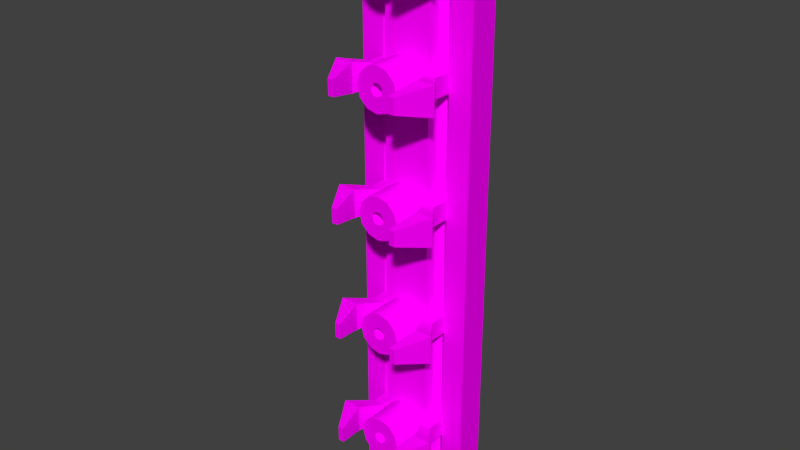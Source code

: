 # Source: EmitterBar.blend  (saved by Blender 2.74.0; exported with 4.5.12 LTS)
import bpy
from mathutils import Matrix  # noqa: F401  (used for matrix-valued properties, if any)

bpy.ops.wm.read_factory_settings(use_empty=True)
scene = bpy.context.scene
scene.name = 'Main'

# ---- collections
col_collection_1 = bpy.data.collections.new('Collection 1'); scene.collection.children.link(col_collection_1)

# ---- images (referenced by path relative to the original .blend; pixels are not part of the script)
import os
ASSET_DIR = os.environ.get("B2B_ASSET_DIR", "")  # directory of the original .blend (textures are referenced by path, not embedded)
HERE = os.path.dirname(os.path.abspath(__file__))  # packed textures are extracted next to this script under _unpacked/

def load_image(name, relpath, width, height, colorspace="sRGB"):
    """Load a texture the original file referenced (path relative to the .blend, or extracted next to this script)."""
    p = next((c for c in (os.path.join(HERE, relpath), os.path.join(ASSET_DIR, relpath)) if relpath and os.path.exists(c)), "")
    if p:
        img = bpy.data.images.load(p, check_existing=True)
        img.name = name
    else:  # same state as the original file: an image datablock whose file is absent (Cycles renders it pink)
        img = bpy.data.images.new(name, width, height)
        img.source = "FILE"
        img.filepath = "//" + (relpath or name)
    img.colorspace_settings.name = colorspace
    return img
img_emitterbar = load_image('EmitterBar', 'EmitterBarIllumination-TransparentMap.png', 1024, 1024, 'sRGB')

# ---- materials (node trees are filled in below, after node groups)
mat_emitterbarmaterial = bpy.data.materials.new('EmitterBarMaterial')
mat_emitterbarmaterial.alpha_threshold = 0.0
mat_emitterbarmaterial.roughness = 0.5

# ---- material node trees
mat_emitterbarmaterial.use_nodes = True; mat_emitterbarmaterial.node_tree.nodes.clear()
_N = mat_emitterbarmaterial.node_tree.nodes; _L = mat_emitterbarmaterial.node_tree.links
n0 = _N.new('ShaderNodeOutputMaterial'); n0.name = 'Material Output'; n0.location = (300, 300)
n1 = _N.new('ShaderNodeBsdfDiffuse'); n1.name = 'Diffuse BSDF'; n1.location = (10, 300)
n2 = _N.new('ShaderNodeTexImage'); n2.name = 'Image Texture'; n2.location = (-172, 341)
n2.width = 140
n2.image = img_emitterbar
_L.new(n1.outputs[0], n0.inputs[0])
_L.new(n2.outputs[0], n1.inputs[0])
n0.is_active_output = True

# ---- world
world_world = bpy.data.worlds.new('World'); scene.world = world_world
world_world.color = (0.05088, 0.05088, 0.05088)
world_world.use_sun_shadow = False
world_world.sun_shadow_jitter_overblur = 0.0
world_world.cycles.sampling_method = 'MANUAL'
world_world.cycles.sample_map_resolution = 256

# ---- meshes
me_emitterbarmesh = bpy.data.meshes.new('EmitterBarMesh')
me_emitterbarmesh.from_pydata([(-1.0, -0.5, 0.0), (-1.0, -0.5, 10.0), (-1.0, 0.0, 0.0), (-1.0, 0.0, 10.0), (1.0, -0.5, 0.0), (1.0, -0.5, 10.0), (1.0, 0.0, 0.0), (1.0, 0.0, 10.0), (-0.4, 0.0, 10.0), (0.4, 0.0, 10.0), (0.4, 0.0, 0.0), (-0.4, 0.0, 0.0), (0.4, -0.5, 10.0), (-0.4, -0.5, 10.0), (-0.4, -0.5, 0.0), (0.4, -0.5, 0.0), (0.4, -0.7, 10.0), (-0.4, -0.7, 10.0), (-0.4, -0.7, 0.0), (0.4, -0.7, 0.0), (0.6, -1.2, 9.06), (0.6, -1.2, 9.54), (0.4, -0.8, 9.14), (0.4, -0.8, 9.46), (0.9, -1.2, 9.06), (0.9, -1.2, 9.54), (0.6, -0.8, 9.14), (0.6, -0.8, 9.46), (0.5, -1.7, 9.172), (0.5, -1.7, 9.428), (0.6, -1.7, 9.172), (0.6, -1.7, 9.428), (0.4, -0.4, 9.14), (0.4, -0.4, 9.46), (0.6, -0.4, 9.14), (0.6, -0.4, 9.46), (0.6, -1.2, 3.06), (0.6, -1.2, 3.54), (0.4, -0.8, 3.14), (0.4, -0.8, 3.46), (0.9, -1.2, 3.06), (0.9, -1.2, 3.54), (0.6, -0.8, 3.14), (0.6, -0.8, 3.46), (0.5, -1.7, 3.172), (0.5, -1.7, 3.428), (0.6, -1.7, 3.172), (0.6, -1.7, 3.428), (0.4, -0.4, 3.14), (0.4, -0.4, 3.46), (0.6, -0.4, 3.14), (0.6, -0.4, 3.46), (0.6, -1.2, 7.06), (0.6, -1.2, 7.54), (0.4, -0.8, 7.14), (0.4, -0.8, 7.46), (0.9, -1.2, 7.06), (0.9, -1.2, 7.54), (0.6, -0.8, 7.14), (0.6, -0.8, 7.46), (0.5, -1.7, 7.172), (0.5, -1.7, 7.428), (0.6, -1.7, 7.172), (0.6, -1.7, 7.428), (0.4, -0.4, 7.14), (0.4, -0.4, 7.46), (0.6, -0.4, 7.14), (0.6, -0.4, 7.46), (0.6, -1.2, 5.06), (0.6, -1.2, 5.54), (0.4, -0.8, 5.14), (0.4, -0.8, 5.46), (0.9, -1.2, 5.06), (0.9, -1.2, 5.54), (0.6, -0.8, 5.14), (0.6, -0.8, 5.46), (0.5, -1.7, 5.172), (0.5, -1.7, 5.428), (0.6, -1.7, 5.172), (0.6, -1.7, 5.428), (0.4, -0.4, 5.14), (0.4, -0.4, 5.46), (0.6, -0.4, 5.14), (0.6, -0.4, 5.46), (0.6, -1.2, 1.06), (0.6, -1.2, 1.54), (0.4, -0.8, 1.14), (0.4, -0.8, 1.46), (0.9, -1.2, 1.06), (0.9, -1.2, 1.54), (0.6, -0.8, 1.14), (0.6, -0.8, 1.46), (0.5, -1.7, 1.172), (0.5, -1.7, 1.428), (0.6, -1.7, 1.172), (0.6, -1.7, 1.428), (0.4, -0.4, 1.14), (0.4, -0.4, 1.46), (0.6, -0.4, 1.14), (0.6, -0.4, 1.46), (-0.6, -1.2, 9.06), (-0.6, -1.2, 9.54), (-0.4, -0.8, 9.14), (-0.4, -0.8, 9.46), (-0.9, -1.2, 9.06), (-0.9, -1.2, 9.54), (-0.6, -0.8, 9.14), (-0.6, -0.8, 9.46), (-0.5, -1.7, 9.172), (-0.5, -1.7, 9.428), (-0.6, -1.7, 9.172), (-0.6, -1.7, 9.428), (-0.4, -0.4, 9.14), (-0.4, -0.4, 9.46), (-0.6, -0.4, 9.14), (-0.6, -0.4, 9.46), (-0.6, -1.2, 3.06), (-0.6, -1.2, 3.54), (-0.4, -0.8, 3.14), (-0.4, -0.8, 3.46), (-0.9, -1.2, 3.06), (-0.9, -1.2, 3.54), (-0.6, -0.8, 3.14), (-0.6, -0.8, 3.46), (-0.5, -1.7, 3.172), (-0.5, -1.7, 3.428), (-0.6, -1.7, 3.172), (-0.6, -1.7, 3.428), (-0.4, -0.4, 3.14), (-0.4, -0.4, 3.46), (-0.6, -0.4, 3.14), (-0.6, -0.4, 3.46), (-0.6, -1.2, 7.06), (-0.6, -1.2, 7.54), (-0.4, -0.8, 7.14), (-0.4, -0.8, 7.46), (-0.9, -1.2, 7.06), (-0.9, -1.2, 7.54), (-0.6, -0.8, 7.14), (-0.6, -0.8, 7.46), (-0.5, -1.7, 7.172), (-0.5, -1.7, 7.428), (-0.6, -1.7, 7.172), (-0.6, -1.7, 7.428), (-0.4, -0.4, 7.14), (-0.4, -0.4, 7.46), (-0.6, -0.4, 7.14), (-0.6, -0.4, 7.46), (-0.6, -1.2, 5.06), (-0.6, -1.2, 5.54), (-0.4, -0.8, 5.14), (-0.4, -0.8, 5.46), (-0.9, -1.2, 5.06), (-0.9, -1.2, 5.54), (-0.6, -0.8, 5.14), (-0.6, -0.8, 5.46), (-0.5, -1.7, 5.172), (-0.5, -1.7, 5.428), (-0.6, -1.7, 5.172), (-0.6, -1.7, 5.428), (-0.4, -0.4, 5.14), (-0.4, -0.4, 5.46), (-0.6, -0.4, 5.14), (-0.6, -0.4, 5.46), (-0.6, -1.2, 1.06), (-0.6, -1.2, 1.54), (-0.4, -0.8, 1.14), (-0.4, -0.8, 1.46), (-0.9, -1.2, 1.06), (-0.9, -1.2, 1.54), (-0.6, -0.8, 1.14), (-0.6, -0.8, 1.46), (-0.5, -1.7, 1.172), (-0.5, -1.7, 1.428), (-0.6, -1.7, 1.172), (-0.6, -1.7, 1.428), (-0.4, -0.4, 1.14), (-0.4, -0.4, 1.46), (-0.6, -0.4, 1.14), (-0.6, -0.4, 1.46), (0.0, -0.7, 4.94), (0.0, -1.36, 4.94), (-0.18, -0.7, 4.988), (-0.18, -1.36, 4.988), (-0.3118, -0.7, 5.12), (-0.3118, -1.36, 5.12), (-0.36, -0.7, 5.3), (-0.36, -1.36, 5.3), (-0.3118, -0.7, 5.48), (-0.3118, -1.36, 5.48), (-0.18, -0.7, 5.612), (-0.18, -1.36, 5.612), (0.0, -0.7, 5.66), (0.0, -1.36, 5.66), (0.18, -0.7, 5.612), (0.18, -1.36, 5.612), (0.3118, -0.7, 5.48), (0.3118, -1.36, 5.48), (0.054, -1.36, 5.206), (0.0, -1.36, 5.192), (-0.054, -1.36, 5.206), (-0.09353, -1.36, 5.246), (-0.108, -1.36, 5.3), (-0.09353, -1.36, 5.354), (-0.054, -1.36, 5.394), (0.0, -1.36, 5.408), (0.054, -1.36, 5.394), (0.09353, -1.36, 5.354), (0.09353, -0.7, 5.246), (0.108, -0.7, 5.3), (0.054, -0.7, 5.206), (0.0, -0.7, 5.192), (-0.054, -0.7, 5.206), (-0.09353, -0.7, 5.246), (-0.108, -0.7, 5.3), (-0.09353, -0.7, 5.354), (-0.054, -0.7, 5.394), (0.0, -0.7, 5.408), (0.054, -0.7, 5.394), (0.09353, -0.7, 5.354), (0.09353, -0.7, 7.354), (0.054, -0.7, 7.394), (0.0, -0.7, 7.408), (-0.054, -0.7, 7.394), (-0.09353, -0.7, 7.354), (-0.108, -0.7, 7.3), (-0.09353, -0.7, 7.246), (-0.054, -0.7, 7.206), (0.0, -0.7, 7.192), (0.054, -0.7, 7.206), (0.108, -0.7, 7.3), (0.09353, -0.7, 7.246), (0.09353, -1.36, 7.354), (0.054, -1.36, 7.394), (0.0, -1.36, 7.408), (-0.054, -1.36, 7.394), (-0.09353, -1.36, 7.354), (-0.108, -1.36, 7.3), (-0.09353, -1.36, 7.246), (-0.054, -1.36, 7.206), (0.0, -1.36, 7.192), (0.054, -1.36, 7.206), (0.3118, -1.36, 7.48), (0.3118, -0.7, 7.48), (0.18, -1.36, 7.612), (0.18, -0.7, 7.612), (0.0, -1.36, 7.66), (0.0, -0.7, 7.66), (-0.18, -1.36, 7.612), (-0.18, -0.7, 7.612), (-0.3118, -1.36, 7.48), (-0.3118, -0.7, 7.48), (-0.36, -1.36, 7.3), (-0.36, -0.7, 7.3), (-0.3118, -1.36, 7.12), (-0.3118, -0.7, 7.12), (-0.18, -1.36, 6.988), (-0.18, -0.7, 6.988), (0.0, -1.36, 6.94), (0.0, -0.7, 6.94), (0.18, -1.36, 6.988), (0.18, -0.7, 6.988), (0.3118, -1.36, 7.12), (0.3118, -0.7, 7.12), (0.36, -1.36, 7.3), (0.36, -0.7, 7.3), (0.108, -1.36, 7.3), (0.09353, -1.36, 7.246), (0.09353, -1.36, 9.246), (0.108, -1.36, 9.3), (0.36, -0.7, 9.3), (0.36, -1.36, 9.3), (0.3118, -0.7, 9.12), (0.3118, -1.36, 9.12), (0.18, -0.7, 8.988), (0.18, -1.36, 8.988), (0.0, -0.7, 8.94), (0.0, -1.36, 8.94), (-0.18, -0.7, 8.988), (-0.18, -1.36, 8.988), (-0.3118, -0.7, 9.12), (-0.3118, -1.36, 9.12), (-0.36, -0.7, 9.3), (-0.36, -1.36, 9.3), (-0.3118, -0.7, 9.48), (-0.3118, -1.36, 9.48), (-0.18, -0.7, 9.612), (-0.18, -1.36, 9.612), (0.0, -0.7, 9.66), (0.0, -1.36, 9.66), (0.18, -0.7, 9.612), (0.18, -1.36, 9.612), (0.3118, -0.7, 9.48), (0.3118, -1.36, 9.48), (0.054, -1.36, 9.206), (0.0, -1.36, 9.192), (-0.054, -1.36, 9.206), (-0.09353, -1.36, 9.246), (-0.108, -1.36, 9.3), (-0.09353, -1.36, 9.354), (-0.054, -1.36, 9.394), (0.0, -1.36, 9.408), (0.054, -1.36, 9.394), (0.09353, -1.36, 9.354), (0.09353, -0.7, 9.246), (0.108, -0.7, 9.3), (0.054, -0.7, 9.206), (0.0, -0.7, 9.192), (-0.054, -0.7, 9.206), (-0.09353, -0.7, 9.246), (-0.108, -0.7, 9.3), (-0.09353, -0.7, 9.354), (-0.054, -0.7, 9.394), (0.0, -0.7, 9.408), (0.054, -0.7, 9.394), (0.09353, -0.7, 9.354), (0.18, -1.36, 4.988), (0.18, -0.7, 4.988), (0.3118, -1.36, 5.12), (0.3118, -0.7, 5.12), (0.36, -1.36, 5.3), (0.36, -0.7, 5.3), (0.108, -1.36, 5.3), (0.09353, -1.36, 5.246), (0.0, -0.7, 2.94), (0.0, -1.36, 2.94), (-0.18, -0.7, 2.988), (-0.18, -1.36, 2.988), (-0.3118, -0.7, 3.12), (-0.3118, -1.36, 3.12), (-0.36, -0.7, 3.3), (-0.36, -1.36, 3.3), (-0.3118, -0.7, 3.48), (-0.3118, -1.36, 3.48), (-0.18, -0.7, 3.612), (-0.18, -1.36, 3.612), (0.0, -0.7, 3.66), (0.0, -1.36, 3.66), (0.18, -0.7, 3.612), (0.18, -1.36, 3.612), (0.3118, -0.7, 3.48), (0.3118, -1.36, 3.48), (0.054, -1.36, 3.206), (0.0, -1.36, 3.192), (-0.054, -1.36, 3.206), (-0.09353, -1.36, 3.246), (-0.108, -1.36, 3.3), (-0.09353, -1.36, 3.354), (-0.054, -1.36, 3.394), (0.0, -1.36, 3.408), (0.054, -1.36, 3.394), (0.09353, -1.36, 3.354), (0.09353, -0.7, 3.246), (0.108, -0.7, 3.3), (0.054, -0.7, 3.206), (0.0, -0.7, 3.192), (-0.054, -0.7, 3.206), (-0.09353, -0.7, 3.246), (-0.108, -0.7, 3.3), (-0.09353, -0.7, 3.354), (-0.054, -0.7, 3.394), (0.0, -0.7, 3.408), (0.054, -0.7, 3.394), (0.09353, -0.7, 3.354), (0.18, -1.36, 2.988), (0.18, -0.7, 2.988), (0.3118, -1.36, 3.12), (0.3118, -0.7, 3.12), (0.36, -1.36, 3.3), (0.36, -0.7, 3.3), (0.108, -1.36, 3.3), (0.09353, -1.36, 3.246), (0.0, -0.7, 0.94), (0.0, -1.36, 0.94), (-0.18, -0.7, 0.9882), (-0.18, -1.36, 0.9882), (-0.3118, -0.7, 1.12), (-0.3118, -1.36, 1.12), (-0.36, -0.7, 1.3), (-0.36, -1.36, 1.3), (-0.3118, -0.7, 1.48), (-0.3118, -1.36, 1.48), (-0.18, -0.7, 1.612), (-0.18, -1.36, 1.612), (0.0, -0.7, 1.66), (0.0, -1.36, 1.66), (0.18, -0.7, 1.612), (0.18, -1.36, 1.612), (0.3118, -0.7, 1.48), (0.3118, -1.36, 1.48), (0.054, -1.36, 1.206), (0.0, -1.36, 1.192), (-0.054, -1.36, 1.206), (-0.09353, -1.36, 1.246), (-0.108, -1.36, 1.3), (-0.09353, -1.36, 1.354), (-0.054, -1.36, 1.394), (0.0, -1.36, 1.408), (0.054, -1.36, 1.394), (0.09353, -1.36, 1.354), (0.09353, -0.7, 1.246), (0.108, -0.7, 1.3), (0.054, -0.7, 1.206), (0.0, -0.7, 1.192), (-0.054, -0.7, 1.206), (-0.09353, -0.7, 1.246), (-0.108, -0.7, 1.3), (-0.09353, -0.7, 1.354), (-0.054, -0.7, 1.394), (0.0, -0.7, 1.408), (0.054, -0.7, 1.394), (0.09353, -0.7, 1.354), (0.18, -1.36, 0.9882), (0.18, -0.7, 0.9882), (0.3118, -1.36, 1.12), (0.3118, -0.7, 1.12), (0.36, -1.36, 1.3), (0.36, -0.7, 1.3), (0.108, -1.36, 1.3), (0.09353, -1.36, 1.246), (-0.61, 0.0, 0.0), (-0.61, -0.5, 10.0), (-0.61, 0.0, 10.0), (-0.61, -0.5, 0.0), (0.61, 0.0, 10.0), (0.61, -0.5, 0.0), (0.61, 0.0, 0.0), (0.61, -0.5, 10.0), (0.505, 0.0, 0.0), (0.505, -0.5, 10.0), (0.505, 0.0, 10.0), (0.505, -0.5, 0.0), (-0.505, 0.0, 10.0), (-0.505, -0.5, 0.0), (-0.505, 0.0, 0.0), (-0.505, -0.5, 10.0), (-1.0, -0.5, 0.6), (-1.0, -0.5, 9.8), (-1.0, 0.0, 9.8), (-1.0, 0.0, 0.6), (1.0, 0.0, 9.8), (1.0, 0.0, 0.6), (1.0, -0.5, 9.8), (1.0, -0.5, 0.6), (0.4, -0.5, 9.8), (0.4, -0.5, 0.6), (-0.4, -0.5, 9.8), (-0.4, -0.5, 0.6), (-0.4, 0.0, 9.8), (-0.4, 0.0, 0.6), (0.4, 0.0, 9.8), (0.4, 0.0, 0.6), (0.4, -0.7, 9.8), (0.4, -0.7, 0.6), (-0.4, -0.7, 9.8), (-0.4, -0.7, 0.6), (-0.61, 0.0, 9.8), (-0.61, 0.0, 0.6), (-0.61, -0.5, 9.8), (-0.61, -0.5, 0.6), (0.61, -0.5, 9.8), (0.61, -0.5, 0.6), (0.61, 0.0, 9.8), (0.61, 0.0, 0.6), (0.505, 0.0, 9.8), (0.505, 0.0, 0.6), (0.505, -0.4, 9.8), (0.505, -0.4, 0.6), (-0.505, -0.4, 9.8), (-0.505, -0.4, 0.6), (-0.505, 0.0, 9.8), (-0.505, 0.0, 0.6)], [], [(436, 439, 2, 0), (463, 441, 6, 426), (441, 443, 4, 6), (459, 436, 0, 423), (425, 426, 6, 4), (421, 422, 3, 1), (429, 430, 9, 12), (12, 9, 8, 13), (433, 434, 11, 14), (14, 11, 10, 15), (467, 445, 15, 431), (447, 14, 18, 455), (471, 449, 11, 434), (449, 451, 10, 11), (453, 455, 18, 19), (444, 12, 16, 452), (14, 15, 19, 18), (12, 13, 17, 16), (21, 23, 22, 20), (26, 22, 32, 34), (27, 25, 24, 26), (20, 24, 30, 28), (20, 22, 26, 24), (25, 27, 23, 21), (31, 29, 28, 30), (25, 21, 29, 31), (24, 25, 31, 30), (21, 20, 28, 29), (37, 39, 38, 36), (27, 26, 34, 35), (23, 27, 35, 33), (22, 23, 33, 32), (42, 38, 48, 50), (43, 41, 40, 42), (36, 40, 46, 44), (36, 38, 42, 40), (41, 43, 39, 37), (47, 45, 44, 46), (41, 37, 45, 47), (40, 41, 47, 46), (37, 36, 44, 45), (43, 42, 50, 51), (39, 43, 51, 49), (38, 39, 49, 48), (53, 55, 54, 52), (58, 54, 64, 66), (59, 57, 56, 58), (52, 56, 62, 60), (52, 54, 58, 56), (57, 59, 55, 53), (63, 61, 60, 62), (57, 53, 61, 63), (56, 57, 63, 62), (53, 52, 60, 61), (59, 58, 66, 67), (55, 59, 67, 65), (54, 55, 65, 64), (69, 71, 70, 68), (74, 70, 80, 82), (75, 73, 72, 74), (68, 72, 78, 76), (68, 70, 74, 72), (73, 75, 71, 69), (79, 77, 76, 78), (73, 69, 77, 79), (72, 73, 79, 78), (69, 68, 76, 77), (75, 74, 82, 83), (71, 75, 83, 81), (70, 71, 81, 80), (85, 87, 86, 84), (90, 86, 96, 98), (91, 89, 88, 90), (84, 88, 94, 92), (84, 86, 90, 88), (89, 91, 87, 85), (95, 93, 92, 94), (89, 85, 93, 95), (88, 89, 95, 94), (85, 84, 92, 93), (91, 90, 98, 99), (87, 91, 99, 97), (86, 87, 97, 96), (101, 100, 102, 103), (106, 114, 112, 102), (107, 106, 104, 105), (100, 108, 110, 104), (100, 104, 106, 102), (105, 101, 103, 107), (111, 110, 108, 109), (105, 111, 109, 101), (104, 110, 111, 105), (101, 109, 108, 100), (117, 116, 118, 119), (107, 115, 114, 106), (103, 113, 115, 107), (102, 112, 113, 103), (122, 130, 128, 118), (123, 122, 120, 121), (116, 124, 126, 120), (116, 120, 122, 118), (121, 117, 119, 123), (127, 126, 124, 125), (121, 127, 125, 117), (120, 126, 127, 121), (117, 125, 124, 116), (123, 131, 130, 122), (119, 129, 131, 123), (118, 128, 129, 119), (133, 132, 134, 135), (138, 146, 144, 134), (139, 138, 136, 137), (132, 140, 142, 136), (132, 136, 138, 134), (137, 133, 135, 139), (143, 142, 140, 141), (137, 143, 141, 133), (136, 142, 143, 137), (133, 141, 140, 132), (139, 147, 146, 138), (135, 145, 147, 139), (134, 144, 145, 135), (149, 148, 150, 151), (154, 162, 160, 150), (155, 154, 152, 153), (148, 156, 158, 152), (148, 152, 154, 150), (153, 149, 151, 155), (159, 158, 156, 157), (153, 159, 157, 149), (152, 158, 159, 153), (149, 157, 156, 148), (155, 163, 162, 154), (151, 161, 163, 155), (150, 160, 161, 151), (165, 164, 166, 167), (170, 178, 176, 166), (171, 170, 168, 169), (164, 172, 174, 168), (164, 168, 170, 166), (169, 165, 167, 171), (175, 174, 172, 173), (169, 175, 173, 165), (168, 174, 175, 169), (165, 173, 172, 164), (171, 179, 178, 170), (167, 177, 179, 171), (166, 176, 177, 167), (329, 327, 344, 345), (185, 183, 200, 201), (251, 250, 248, 249), (318, 320, 322, 323), (365, 364, 325, 324), (366, 368, 370, 371), (192, 193, 195, 194), (336, 337, 339, 338), (347, 346, 358, 359), (337, 335, 348, 349), (196, 197, 320, 321), (199, 198, 210, 211), (203, 202, 214, 215), (317, 316, 181, 180), (206, 205, 217, 218), (193, 191, 204, 205), (205, 204, 216, 217), (202, 201, 213, 214), (232, 233, 221, 220), (187, 185, 201, 202), (181, 316, 198, 199), (195, 193, 205, 206), (322, 207, 219, 209), (343, 342, 354, 355), (191, 189, 203, 204), (253, 252, 250, 251), (241, 267, 231, 229), (242, 244, 233, 232), (263, 262, 260, 261), (259, 258, 256, 257), (256, 258, 240, 239), (189, 187, 202, 203), (245, 244, 242, 243), (340, 341, 368, 369), (188, 189, 191, 190), (238, 239, 227, 226), (258, 260, 241, 240), (321, 320, 318, 319), (183, 181, 199, 200), (350, 349, 361, 362), (266, 232, 220, 230), (248, 250, 236, 235), (255, 254, 252, 253), (257, 256, 254, 255), (239, 240, 228, 227), (260, 262, 267, 241), (194, 195, 197, 196), (180, 181, 183, 182), (264, 242, 232, 266), (201, 200, 212, 213), (235, 236, 224, 223), (319, 318, 316, 317), (207, 206, 218, 219), (249, 248, 246, 247), (198, 323, 208, 210), (267, 266, 230, 231), (243, 242, 264, 265), (237, 238, 226, 225), (261, 260, 258, 259), (236, 237, 225, 224), (254, 256, 239, 238), (234, 235, 223, 222), (252, 254, 238, 237), (233, 234, 222, 221), (250, 252, 237, 236), (265, 264, 262, 263), (240, 241, 229, 228), (246, 248, 235, 234), (244, 246, 234, 233), (204, 203, 215, 216), (182, 183, 185, 184), (184, 185, 187, 186), (262, 264, 266, 267), (190, 191, 193, 192), (247, 246, 244, 245), (320, 197, 207, 322), (186, 187, 189, 188), (200, 199, 211, 212), (197, 195, 206, 207), (323, 322, 209, 208), (316, 318, 323, 198), (301, 300, 312, 313), (277, 275, 294, 295), (270, 271, 273, 272), (302, 301, 313, 314), (279, 277, 295, 296), (272, 273, 275, 274), (299, 298, 310, 311), (281, 279, 296, 297), (274, 275, 277, 276), (298, 297, 309, 310), (283, 281, 297, 298), (276, 277, 279, 278), (297, 296, 308, 309), (285, 283, 298, 299), (278, 279, 281, 280), (296, 295, 307, 308), (287, 285, 299, 300), (280, 281, 283, 282), (295, 294, 306, 307), (289, 287, 300, 301), (282, 283, 285, 284), (294, 268, 304, 306), (291, 289, 301, 302), (284, 285, 287, 286), (293, 291, 302, 303), (286, 287, 289, 288), (273, 271, 269, 268), (268, 269, 305, 304), (288, 289, 291, 290), (271, 293, 303, 269), (292, 293, 271, 270), (290, 291, 293, 292), (300, 299, 311, 312), (275, 273, 268, 294), (303, 302, 314, 315), (269, 303, 315, 305), (349, 348, 360, 361), (346, 345, 357, 358), (331, 329, 345, 346), (325, 364, 342, 343), (339, 337, 349, 350), (370, 351, 363, 353), (335, 333, 347, 348), (333, 331, 346, 347), (332, 333, 335, 334), (369, 368, 366, 367), (327, 325, 343, 344), (338, 339, 341, 340), (324, 325, 327, 326), (345, 344, 356, 357), (367, 366, 364, 365), (351, 350, 362, 363), (342, 371, 352, 354), (348, 347, 359, 360), (326, 327, 329, 328), (328, 329, 331, 330), (334, 335, 337, 336), (368, 341, 351, 370), (330, 331, 333, 332), (344, 343, 355, 356), (341, 339, 350, 351), (371, 370, 353, 352), (364, 366, 371, 342), (377, 375, 392, 393), (413, 412, 373, 372), (414, 416, 418, 419), (384, 385, 387, 386), (395, 394, 406, 407), (385, 383, 396, 397), (391, 390, 402, 403), (388, 389, 416, 417), (398, 397, 409, 410), (397, 396, 408, 409), (394, 393, 405, 406), (379, 377, 393, 394), (373, 412, 390, 391), (387, 385, 397, 398), (418, 399, 411, 401), (383, 381, 395, 396), (381, 379, 394, 395), (380, 381, 383, 382), (417, 416, 414, 415), (375, 373, 391, 392), (386, 387, 389, 388), (372, 373, 375, 374), (393, 392, 404, 405), (415, 414, 412, 413), (399, 398, 410, 411), (390, 419, 400, 402), (396, 395, 407, 408), (374, 375, 377, 376), (376, 377, 379, 378), (382, 383, 385, 384), (416, 389, 399, 418), (378, 379, 381, 380), (392, 391, 403, 404), (389, 387, 398, 399), (419, 418, 401, 400), (412, 414, 419, 390), (439, 457, 420, 2), (0, 2, 420, 423), (435, 432, 422, 421), (469, 459, 423, 433), (443, 461, 425, 4), (5, 7, 424, 427), (431, 428, 426, 425), (465, 463, 426, 428), (451, 465, 428, 10), (15, 10, 428, 431), (461, 467, 431, 425), (427, 424, 430, 429), (447, 469, 433, 14), (13, 8, 432, 435), (457, 471, 434, 420), (423, 420, 434, 433), (422, 432, 470, 456), (456, 470, 471, 457), (13, 435, 468, 446), (446, 468, 469, 447), (427, 429, 466, 460), (460, 466, 467, 461), (9, 430, 464, 450), (450, 464, 465, 451), (430, 424, 462, 464), (464, 462, 463, 465), (5, 427, 460, 442), (442, 460, 461, 443), (435, 421, 458, 468), (468, 458, 459, 469), (3, 422, 456, 438), (438, 456, 457, 439), (15, 445, 453, 19), (445, 444, 452, 453), (16, 17, 454, 452), (452, 454, 455, 453), (8, 9, 450, 448), (448, 450, 451, 449), (432, 8, 448, 470), (470, 448, 449, 471), (13, 446, 454, 17), (446, 447, 455, 454), (429, 12, 444, 466), (466, 444, 445, 467), (421, 1, 437, 458), (458, 437, 436, 459), (7, 5, 442, 440), (440, 442, 443, 441), (424, 7, 440, 462), (462, 440, 441, 463), (1, 3, 438, 437), (437, 438, 439, 436)])
me_emitterbarmesh.polygons.foreach_set('use_smooth', [0, 0, 0, 0, 0, 0, 0, 0, 0, 0, 0, 0, 0, 0, 0, 0, 0, 0, 0, 0, 0, 0, 0, 0, 0, 0, 0, 0, 0, 0, 0, 0, 0, 0, 0, 0, 0, 0, 0, 0, 0, 0, 0, 0, 0, 0, 0, 0, 0, 0, 0, 0, 0, 0, 0, 0, 0, 0, 0, 0, 0, 0, 0, 0, 0, 0, 0, 0, 0, 0, 0, 0, 0, 0, 0, 0, 0, 0, 0, 0, 0, 0, 0, 0, 0, 0, 0, 0, 0, 0, 0, 0, 0, 0, 0, 0, 0, 0, 0, 0, 0, 0, 0, 0, 0, 0, 0, 0, 0, 0, 0, 0, 0, 0, 0, 0, 0, 0, 0, 0, 0, 0, 0, 0, 0, 0, 0, 0, 0, 0, 0, 0, 0, 0, 0, 0, 0, 0, 0, 0, 0, 0, 0, 0, 0, 0, 0, 0, 0, 0, 1, 0, 1, 0, 1, 1, 1, 0, 1, 1, 1, 1, 1, 0, 1, 1, 1, 0, 0, 0, 1, 1, 0, 1, 1, 0, 1, 1, 0, 0, 1, 1, 1, 1, 0, 1, 0, 1, 1, 0, 1, 1, 1, 0, 1, 1, 0, 1, 1, 1, 1, 1, 1, 1, 1, 1, 1, 1, 0, 1, 0, 1, 0, 1, 1, 0, 0, 1, 1, 1, 0, 1, 1, 0, 1, 1, 0, 1, 0, 1, 0, 1, 1, 0, 1, 1, 0, 1, 1, 0, 1, 1, 0, 1, 1, 0, 1, 1, 0, 1, 1, 0, 1, 0, 1, 0, 1, 1, 0, 1, 1, 1, 0, 1, 1, 1, 1, 0, 0, 0, 1, 0, 0, 1, 1, 0, 1, 1, 1, 1, 1, 1, 1, 1, 1, 1, 0, 1, 1, 0, 1, 0, 0, 1, 0, 1, 1, 0, 1, 1, 1, 1, 1, 0, 0, 0, 1, 0, 0, 1, 1, 0, 1, 1, 1, 1, 1, 1, 1, 1, 1, 1, 0, 1, 1, 0, 1, 0, 0, 0, 0, 0, 0, 0, 0, 0, 0, 0, 0, 0, 0, 0, 0, 0, 0, 0, 0, 0, 0, 0, 0, 0, 0, 0, 0, 0, 0, 0, 0, 0, 0, 0, 0, 0, 0, 0, 0, 0, 0, 0, 0, 0, 0, 0, 0, 0, 0, 0, 0, 0])
_uv = me_emitterbarmesh.uv_layers.new(name='UVMap')
_uv.uv.foreach_set('vector', [0.4731, 0.04593, 0.4293, 0.04593, 0.4293, 0.00876, 0.4731, 0.00876, 0.1498, 0.8322, 0.184, 0.8322, 0.184, 0.8848, 0.1498, 0.8848, 0.552, 0.04593, 0.5082, 0.04593, 0.5082, 0.00876, 0.552, 0.00876, 0.3934, 0.06132, 0.3592, 0.06132, 0.3592, 0.00876, 0.3934, 0.00876, 0.6483, 0.03292, 0.6045, 0.03292, 0.6045, 0.00876, 0.6483, 0.00876, 0.4731, 0.6524, 0.4293, 0.6524, 0.4293, 0.6282, 0.4731, 0.6282, 0.4731, 0.7214, 0.4293, 0.7214, 0.4293, 0.7149, 0.4731, 0.7149, 0.4731, 0.7149, 0.4293, 0.7149, 0.4293, 0.6654, 0.4731, 0.6654, 0.6483, 0.102, 0.6045, 0.102, 0.6045, 0.09548, 0.6483, 0.09548, 0.6483, 0.09548, 0.6045, 0.09548, 0.6045, 0.04593, 0.6483, 0.04593, 0.3325, 0.8323, 0.3417, 0.8322, 0.3417, 0.8848, 0.3325, 0.8848, 0.4731, 0.08309, 0.4731, 0.04593, 0.4906, 0.04593, 0.4906, 0.08309, 0.05213, 0.8322, 0.06133, 0.8322, 0.06133, 0.8848, 0.05213, 0.8848, 0.06133, 0.8322, 0.1314, 0.8322, 0.1314, 0.8848, 0.06133, 0.8848, 0.2015, 0.8322, 0.2716, 0.8322, 0.2716, 0.8848, 0.2015, 0.8848, 0.587, 0.6158, 0.587, 0.6282, 0.5695, 0.6282, 0.5695, 0.6158, 0.6483, 0.09548, 0.6483, 0.04593, 0.6659, 0.04593, 0.6659, 0.09548, 0.4731, 0.7149, 0.4731, 0.6654, 0.4906, 0.6654, 0.4906, 0.7149, 0.6924, 0.6255, 0.706, 0.5888, 0.7257, 0.5868, 0.722, 0.6224, 0.7649, 0.3606, 0.7773, 0.3613, 0.7754, 0.3962, 0.763, 0.3956, 0.05257, 0.9093, 0.07885, 0.9023, 0.07885, 0.9444, 0.05257, 0.9373, 0.7618, 0.3253, 0.7433, 0.3243, 0.7711, 0.282, 0.7773, 0.2823, 0.7618, 0.3253, 0.7773, 0.3613, 0.7649, 0.3606, 0.7433, 0.3243, 0.6739, 0.6274, 0.6937, 0.5901, 0.706, 0.5888, 0.6924, 0.6255, 0.5082, 0.7256, 0.5169, 0.7256, 0.5169, 0.748, 0.5082, 0.748, 0.6739, 0.6274, 0.6924, 0.6255, 0.71, 0.6677, 0.7038, 0.6683, 0.9335, 0.2088, 0.9078, 0.1939, 0.9198, 0.1502, 0.9335, 0.1582, 0.6924, 0.6255, 0.722, 0.6224, 0.7257, 0.666, 0.71, 0.6677, 0.623, 0.2237, 0.6367, 0.1871, 0.6564, 0.185, 0.6526, 0.2206, 0.8457, 0.2255, 0.8655, 0.2255, 0.8655, 0.2605, 0.8457, 0.2605, 0.706, 0.5888, 0.6937, 0.5901, 0.6901, 0.5552, 0.7024, 0.554, 0.7257, 0.5868, 0.706, 0.5888, 0.7024, 0.554, 0.7221, 0.5519, 0.7744, 0.08738, 0.7868, 0.08805, 0.7849, 0.123, 0.7725, 0.1224, 0.1402, 0.9093, 0.1665, 0.9023, 0.1665, 0.9444, 0.1402, 0.9373, 0.7713, 0.05213, 0.7528, 0.05114, 0.7806, 0.00876, 0.7868, 0.009091, 0.7713, 0.05213, 0.7868, 0.08805, 0.7744, 0.08738, 0.7528, 0.05114, 0.6045, 0.2256, 0.6243, 0.1883, 0.6367, 0.1871, 0.623, 0.2237, 0.9595, 0.7569, 0.9683, 0.7569, 0.9683, 0.7794, 0.9595, 0.7794, 0.6045, 0.2256, 0.623, 0.2237, 0.6406, 0.2659, 0.6344, 0.2666, 0.9554, 0.9497, 0.9297, 0.9348, 0.9416, 0.8911, 0.9554, 0.899, 0.623, 0.2237, 0.6526, 0.2206, 0.6564, 0.2643, 0.6406, 0.2659, 0.8848, 0.7569, 0.9046, 0.7569, 0.9046, 0.792, 0.8848, 0.792, 0.6367, 0.1871, 0.6243, 0.1883, 0.6207, 0.1535, 0.633, 0.1522, 0.6564, 0.185, 0.6367, 0.1871, 0.633, 0.1522, 0.6528, 0.1502, 0.623, 0.6255, 0.6367, 0.5888, 0.6564, 0.5868, 0.6526, 0.6224, 0.7649, 0.2288, 0.7773, 0.2295, 0.7754, 0.2644, 0.763, 0.2638, 0.3592, 0.9093, 0.3855, 0.9023, 0.3855, 0.9443, 0.3592, 0.9373, 0.7618, 0.1935, 0.7433, 0.1925, 0.7711, 0.1502, 0.7773, 0.1505, 0.7618, 0.1935, 0.7773, 0.2295, 0.7649, 0.2288, 0.7433, 0.1925, 0.6045, 0.6274, 0.6243, 0.5901, 0.6367, 0.5888, 0.623, 0.6255, 0.5082, 0.6457, 0.5169, 0.6457, 0.5169, 0.6682, 0.5082, 0.6682, 0.6045, 0.6274, 0.623, 0.6255, 0.6406, 0.6677, 0.6344, 0.6683, 0.9611, 0.3421, 0.9354, 0.3272, 0.9474, 0.2834, 0.9611, 0.2914, 0.623, 0.6255, 0.6526, 0.6224, 0.6564, 0.666, 0.6406, 0.6677, 0.942, 0.792, 0.9222, 0.792, 0.9222, 0.7569, 0.942, 0.7569, 0.6367, 0.5888, 0.6243, 0.5901, 0.6207, 0.5552, 0.633, 0.554, 0.6564, 0.5868, 0.6367, 0.5888, 0.633, 0.554, 0.6528, 0.5519, 0.623, 0.4915, 0.6367, 0.4549, 0.6564, 0.4529, 0.6526, 0.4885, 0.7649, 0.6284, 0.7773, 0.6291, 0.7754, 0.6641, 0.763, 0.6634, 0.1227, 0.9373, 0.09638, 0.9444, 0.09638, 0.9023, 0.1227, 0.9093, 0.7618, 0.5932, 0.7433, 0.5922, 0.7711, 0.5498, 0.7773, 0.5501, 0.7618, 0.5932, 0.7773, 0.6291, 0.7649, 0.6284, 0.7433, 0.5922, 0.6045, 0.4935, 0.6243, 0.4562, 0.6367, 0.4549, 0.623, 0.4915, 0.2891, 0.9422, 0.2979, 0.9422, 0.2979, 0.9647, 0.2891, 0.9647, 0.6045, 0.4935, 0.623, 0.4915, 0.6406, 0.5338, 0.6344, 0.5344, 0.9611, 0.4183, 0.9354, 0.4034, 0.9474, 0.3596, 0.9611, 0.3676, 0.623, 0.4915, 0.6526, 0.4885, 0.6564, 0.5321, 0.6406, 0.5338, 0.965, 0.2614, 0.9452, 0.2614, 0.9452, 0.2264, 0.965, 0.2264, 0.6367, 0.4549, 0.6243, 0.4562, 0.6207, 0.4213, 0.633, 0.42, 0.6564, 0.4529, 0.6367, 0.4549, 0.633, 0.42, 0.6528, 0.418, 0.7019, 0.0823, 0.7155, 0.04566, 0.7352, 0.04361, 0.7315, 0.07924, 0.7649, 0.4966, 0.7773, 0.4973, 0.7754, 0.5323, 0.763, 0.5316, 0.3154, 0.9093, 0.3417, 0.9023, 0.3417, 0.9443, 0.3154, 0.9373, 0.7618, 0.4614, 0.7433, 0.4604, 0.7711, 0.418, 0.7773, 0.4183, 0.7618, 0.4614, 0.7773, 0.4973, 0.7649, 0.4966, 0.7433, 0.4604, 0.6834, 0.08422, 0.7032, 0.04694, 0.7155, 0.04566, 0.7019, 0.0823, 0.403, 0.9422, 0.4118, 0.9422, 0.4118, 0.9647, 0.403, 0.9647, 0.6834, 0.08422, 0.7019, 0.0823, 0.7195, 0.1245, 0.7133, 0.1252, 0.9554, 0.8735, 0.9297, 0.8586, 0.9416, 0.8149, 0.9554, 0.8228, 0.7019, 0.0823, 0.7315, 0.07924, 0.7352, 0.1229, 0.7195, 0.1245, 0.9078, 0.2264, 0.9276, 0.2264, 0.9276, 0.2614, 0.9078, 0.2614, 0.7155, 0.04566, 0.7032, 0.04694, 0.6996, 0.01208, 0.7119, 0.0108, 0.7352, 0.04361, 0.7155, 0.04566, 0.7119, 0.0108, 0.7316, 0.00876, 0.7433, 0.7238, 0.7729, 0.7269, 0.7766, 0.7625, 0.7569, 0.7604, 0.855, 0.7177, 0.8514, 0.6829, 0.8637, 0.6816, 0.8673, 0.7164, 0.2453, 0.9373, 0.2453, 0.9093, 0.2716, 0.9023, 0.2716, 0.9443, 0.8635, 0.7521, 0.8673, 0.7957, 0.8611, 0.7963, 0.845, 0.754, 0.8635, 0.7521, 0.845, 0.754, 0.855, 0.7177, 0.8673, 0.7164, 0.5647, 0.6897, 0.5832, 0.6916, 0.587, 0.7273, 0.5747, 0.726, 0.4118, 0.9023, 0.4118, 0.9247, 0.403, 0.9247, 0.403, 0.9023, 0.5647, 0.6897, 0.5809, 0.6474, 0.587, 0.648, 0.5832, 0.6916, 0.5352, 0.6867, 0.5651, 0.6457, 0.5809, 0.6474, 0.5647, 0.6897, 0.7433, 0.7238, 0.7609, 0.6816, 0.7766, 0.6832, 0.7729, 0.7269, 0.7942, 0.7238, 0.8237, 0.7269, 0.8275, 0.7625, 0.8078, 0.7604, 0.5747, 0.726, 0.5711, 0.7608, 0.5514, 0.7588, 0.555, 0.7239, 0.587, 0.7273, 0.5834, 0.7621, 0.5711, 0.7608, 0.5747, 0.726, 0.7766, 0.7625, 0.773, 0.7973, 0.7533, 0.7953, 0.7569, 0.7604, 0.8142, 0.04489, 0.8106, 0.01004, 0.8229, 0.00876, 0.8266, 0.04361, 0.9277, 0.1191, 0.9277, 0.09111, 0.954, 0.0841, 0.954, 0.1261, 0.8228, 0.07924, 0.8266, 0.1229, 0.8204, 0.1235, 0.8043, 0.08115, 0.8228, 0.07924, 0.8043, 0.08115, 0.8142, 0.04489, 0.8266, 0.04361, 0.7035, 0.1942, 0.722, 0.1961, 0.7257, 0.2317, 0.7134, 0.2304, 0.2979, 0.9023, 0.2979, 0.9247, 0.2891, 0.9247, 0.2891, 0.9023, 0.7035, 0.1942, 0.7196, 0.1518, 0.7257, 0.1524, 0.722, 0.1961, 0.6739, 0.1911, 0.7038, 0.1502, 0.7196, 0.1518, 0.7035, 0.1942, 0.7942, 0.7238, 0.8117, 0.6816, 0.8275, 0.6832, 0.8237, 0.7269, 0.7134, 0.2304, 0.7098, 0.2653, 0.6901, 0.2632, 0.6937, 0.2284, 0.7257, 0.2317, 0.7221, 0.2666, 0.7098, 0.2653, 0.7134, 0.2304, 0.8275, 0.7625, 0.8239, 0.7973, 0.8042, 0.7953, 0.8078, 0.7604, 0.6045, 0.728, 0.6341, 0.7311, 0.6379, 0.7667, 0.6182, 0.7647, 0.854, 0.04489, 0.8504, 0.01004, 0.8627, 0.00876, 0.8663, 0.04361, 0.008761, 0.9373, 0.008761, 0.9093, 0.03505, 0.9023, 0.03505, 0.9444, 0.8626, 0.07924, 0.8663, 0.1229, 0.8602, 0.1235, 0.8441, 0.08115, 0.8626, 0.07924, 0.8441, 0.08115, 0.854, 0.04489, 0.8663, 0.04361, 0.6341, 0.3281, 0.6526, 0.33, 0.6564, 0.3656, 0.6441, 0.3643, 0.5169, 0.6857, 0.5169, 0.7081, 0.5082, 0.7081, 0.5082, 0.6857, 0.6341, 0.3281, 0.6502, 0.2857, 0.6564, 0.2864, 0.6526, 0.33, 0.6045, 0.325, 0.6344, 0.2841, 0.6502, 0.2857, 0.6341, 0.3281, 0.6045, 0.728, 0.6221, 0.6858, 0.6379, 0.6875, 0.6341, 0.7311, 0.6441, 0.3643, 0.6404, 0.3992, 0.6207, 0.3972, 0.6243, 0.3623, 0.6564, 0.3656, 0.6528, 0.4005, 0.6404, 0.3992, 0.6441, 0.3643, 0.6379, 0.7667, 0.6343, 0.8016, 0.6146, 0.7995, 0.6182, 0.7647, 0.6554, 0.728, 0.685, 0.7311, 0.6888, 0.7667, 0.6691, 0.7647, 0.8445, 0.5549, 0.8409, 0.5201, 0.8532, 0.5188, 0.8569, 0.5536, 0.2015, 0.9373, 0.2015, 0.9093, 0.2278, 0.9023, 0.2278, 0.9443, 0.8531, 0.5893, 0.8569, 0.6329, 0.8507, 0.6335, 0.8346, 0.5912, 0.8531, 0.5893, 0.8346, 0.5912, 0.8445, 0.5549, 0.8569, 0.5536, 0.7035, 0.462, 0.722, 0.4639, 0.7257, 0.4995, 0.7134, 0.4983, 0.7151, 0.7612, 0.7151, 0.7836, 0.7063, 0.7836, 0.7063, 0.7612, 0.7035, 0.462, 0.7196, 0.4196, 0.7257, 0.4203, 0.722, 0.4639, 0.6739, 0.4589, 0.7038, 0.418, 0.7196, 0.4196, 0.7035, 0.462, 0.6554, 0.728, 0.673, 0.6858, 0.6888, 0.6875, 0.685, 0.7311, 0.7134, 0.4983, 0.7098, 0.5331, 0.6901, 0.5311, 0.6937, 0.4962, 0.7257, 0.4995, 0.7221, 0.5344, 0.7098, 0.5331, 0.7134, 0.4983, 0.6888, 0.7667, 0.6852, 0.8016, 0.6654, 0.7995, 0.6691, 0.7647, 0.7948, 0.1924, 0.8244, 0.1954, 0.8282, 0.2311, 0.8084, 0.229, 0.8047, 0.5549, 0.8011, 0.5201, 0.8135, 0.5188, 0.8171, 0.5536, 0.8839, 0.1191, 0.8839, 0.09111, 0.9102, 0.0841, 0.9102, 0.1261, 0.8133, 0.5893, 0.8171, 0.6329, 0.8109, 0.6335, 0.7948, 0.5912, 0.8133, 0.5893, 0.7948, 0.5912, 0.8047, 0.5549, 0.8171, 0.5536, 0.7035, 0.3281, 0.722, 0.33, 0.7257, 0.3656, 0.7134, 0.3643, 0.9802, 0.0841, 0.9802, 0.1065, 0.9715, 0.1065, 0.9715, 0.0841, 0.7035, 0.3281, 0.7196, 0.2857, 0.7257, 0.2864, 0.722, 0.33, 0.6739, 0.325, 0.7038, 0.2841, 0.7196, 0.2857, 0.7035, 0.3281, 0.7948, 0.1924, 0.8124, 0.1502, 0.8282, 0.1518, 0.8244, 0.1954, 0.7134, 0.3643, 0.7098, 0.3992, 0.6901, 0.3972, 0.6937, 0.3623, 0.7257, 0.3656, 0.7221, 0.4005, 0.7098, 0.3992, 0.7134, 0.3643, 0.8282, 0.2311, 0.8246, 0.2659, 0.8048, 0.2639, 0.8084, 0.229, 0.8334, 0.2834, 0.8476, 0.2916, 0.832, 0.3072, 0.8277, 0.3048, 0.8476, 0.3701, 0.8557, 0.3842, 0.8344, 0.3899, 0.832, 0.3857, 0.6971, 0.8191, 0.6971, 0.8769, 0.6808, 0.8769, 0.6808, 0.8191, 0.8334, 0.4228, 0.8171, 0.4228, 0.8228, 0.4015, 0.8277, 0.4015, 0.898, 0.948, 0.898, 0.8902, 0.9121, 0.8902, 0.9121, 0.948, 0.8476, 0.3362, 0.8334, 0.3444, 0.8277, 0.323, 0.832, 0.3206, 0.7433, 0.948, 0.7433, 0.8902, 0.7574, 0.8902, 0.7574, 0.948, 0.8744, 0.5766, 0.8744, 0.5188, 0.8885, 0.5188, 0.8885, 0.5766, 0.9771, 0.9489, 0.9729, 0.9489, 0.9729, 0.8911, 0.9771, 0.8911, 0.7948, 0.3221, 0.7948, 0.3057, 0.8161, 0.3115, 0.8161, 0.3164, 0.7737, 0.948, 0.7737, 0.8902, 0.7879, 0.8902, 0.7879, 0.948, 0.9644, 0.208, 0.9602, 0.208, 0.9602, 0.1502, 0.9644, 0.1502, 0.4384, 0.9234, 0.4427, 0.9234, 0.4427, 0.9812, 0.4384, 0.9812, 0.5565, 0.9159, 0.5565, 0.8581, 0.5707, 0.8581, 0.5707, 0.9159, 0.4957, 0.9812, 0.4914, 0.9812, 0.4914, 0.9234, 0.4957, 0.9234, 0.7948, 0.3842, 0.803, 0.3701, 0.8186, 0.3857, 0.8161, 0.3899, 0.4293, 0.9234, 0.4336, 0.9234, 0.4336, 0.9812, 0.4293, 0.9812, 0.4914, 0.8481, 0.4957, 0.8481, 0.4957, 0.9059, 0.4914, 0.9059, 0.987, 0.7394, 0.9821, 0.7394, 0.9821, 0.6816, 0.987, 0.6816, 0.8334, 0.3619, 0.8476, 0.3701, 0.832, 0.3857, 0.8277, 0.3832, 0.8557, 0.4005, 0.8476, 0.4147, 0.832, 0.399, 0.8344, 0.3948, 0.7948, 0.4005, 0.7948, 0.3842, 0.8161, 0.3899, 0.8161, 0.3948, 0.5048, 0.9812, 0.5006, 0.9812, 0.5006, 0.9234, 0.5048, 0.9234, 0.9808, 0.5766, 0.9766, 0.5766, 0.9766, 0.5188, 0.9808, 0.5188, 0.803, 0.3701, 0.8171, 0.3619, 0.8228, 0.3832, 0.8186, 0.3857, 0.7113, 0.8191, 0.7113, 0.8769, 0.6971, 0.8769, 0.6971, 0.8191, 0.9457, 0.6519, 0.9408, 0.6519, 0.9408, 0.5941, 0.9457, 0.5941, 0.4516, 0.8305, 0.4375, 0.8224, 0.4531, 0.8068, 0.4573, 0.8092, 0.8762, 0.1502, 0.8762, 0.208, 0.8598, 0.208, 0.8598, 0.1502, 0.6491, 0.8191, 0.6491, 0.8769, 0.635, 0.8769, 0.635, 0.8191, 0.4821, 0.7778, 0.4902, 0.7919, 0.4689, 0.7976, 0.4665, 0.7934, 0.8171, 0.3619, 0.8334, 0.3619, 0.8277, 0.3832, 0.8228, 0.3832, 0.8195, 0.948, 0.8195, 0.8902, 0.8359, 0.8902, 0.8359, 0.948, 0.9049, 0.5766, 0.9049, 0.5188, 0.919, 0.5188, 0.919, 0.5766, 0.9143, 0.00876, 0.9143, 0.06658, 0.898, 0.06658, 0.898, 0.00876, 0.7105, 0.6858, 0.7154, 0.6858, 0.7154, 0.7436, 0.7105, 0.7436, 0.4902, 0.7919, 0.4902, 0.8082, 0.4689, 0.8025, 0.4689, 0.7976, 0.5261, 0.9159, 0.5261, 0.8581, 0.5402, 0.8581, 0.5402, 0.9159, 0.8557, 0.3842, 0.8557, 0.4005, 0.8344, 0.3948, 0.8344, 0.3899, 0.4645, 0.9812, 0.4602, 0.9812, 0.4602, 0.9234, 0.4645, 0.9234, 0.9912, 0.7394, 0.987, 0.7394, 0.987, 0.6816, 0.9912, 0.6816, 0.4293, 0.7919, 0.4375, 0.7778, 0.4531, 0.7934, 0.4506, 0.7976, 0.6187, 0.8191, 0.6187, 0.8769, 0.6045, 0.8769, 0.6045, 0.8191, 0.635, 0.8191, 0.635, 0.8769, 0.6187, 0.8769, 0.6187, 0.8191, 0.7154, 0.6858, 0.7197, 0.6858, 0.7197, 0.7436, 0.7154, 0.7436, 0.4902, 0.8082, 0.4821, 0.8224, 0.4665, 0.8068, 0.4689, 0.8025, 0.7574, 0.948, 0.7574, 0.8902, 0.7737, 0.8902, 0.7737, 0.948, 0.9294, 0.6816, 0.9294, 0.7394, 0.9153, 0.7394, 0.9153, 0.6816, 0.4679, 0.8305, 0.4516, 0.8305, 0.4573, 0.8092, 0.4622, 0.8092, 0.4957, 0.8481, 0.5006, 0.8481, 0.5006, 0.9059, 0.4957, 0.9059, 0.5303, 0.9334, 0.5352, 0.9334, 0.5352, 0.9912, 0.5303, 0.9912, 0.5402, 0.9159, 0.5402, 0.8581, 0.5565, 0.8581, 0.5565, 0.9159, 0.5006, 0.9812, 0.4957, 0.9812, 0.4957, 0.9234, 0.5006, 0.9234, 0.6808, 0.8191, 0.6808, 0.8769, 0.6667, 0.8769, 0.6667, 0.8191, 0.9602, 0.208, 0.9553, 0.208, 0.9553, 0.1502, 0.9602, 0.1502, 0.9408, 0.6519, 0.9365, 0.6519, 0.9365, 0.5941, 0.9408, 0.5941, 0.8359, 0.948, 0.8359, 0.8902, 0.85, 0.8902, 0.85, 0.948, 0.7063, 0.6858, 0.7105, 0.6858, 0.7105, 0.7436, 0.7063, 0.7436, 0.8598, 0.1502, 0.8598, 0.208, 0.8457, 0.208, 0.8457, 0.1502, 0.5352, 0.9334, 0.5395, 0.9334, 0.5395, 0.9912, 0.5352, 0.9912, 0.4679, 0.7696, 0.4821, 0.7778, 0.4665, 0.7934, 0.4622, 0.7909, 0.5261, 0.9334, 0.5303, 0.9334, 0.5303, 0.9912, 0.5261, 0.9912, 0.4516, 0.7696, 0.4679, 0.7696, 0.4622, 0.7909, 0.4573, 0.7909, 0.9821, 0.7394, 0.9779, 0.7394, 0.9779, 0.6816, 0.9821, 0.6816, 0.4375, 0.7778, 0.4516, 0.7696, 0.4573, 0.7909, 0.4531, 0.7934, 0.8903, 0.1502, 0.8903, 0.208, 0.8762, 0.208, 0.8762, 0.1502, 0.9499, 0.6519, 0.9457, 0.6519, 0.9457, 0.5941, 0.9499, 0.5941, 0.4293, 0.8082, 0.4293, 0.7919, 0.4506, 0.7976, 0.4506, 0.8025, 0.4375, 0.8224, 0.4293, 0.8082, 0.4506, 0.8025, 0.4531, 0.8068, 0.4336, 0.9234, 0.4384, 0.9234, 0.4384, 0.9812, 0.4336, 0.9812, 0.9153, 0.6816, 0.9153, 0.7394, 0.899, 0.7394, 0.899, 0.6816, 0.899, 0.6816, 0.899, 0.7394, 0.8848, 0.7394, 0.8848, 0.6816, 0.4821, 0.8224, 0.4679, 0.8305, 0.4622, 0.8092, 0.4665, 0.8068, 0.898, 0.00876, 0.898, 0.06658, 0.8839, 0.06658, 0.8839, 0.00876, 0.8054, 0.948, 0.8054, 0.8902, 0.8195, 0.8902, 0.8195, 0.948, 0.8171, 0.4228, 0.803, 0.4147, 0.8186, 0.399, 0.8228, 0.4015, 0.9285, 0.00876, 0.9285, 0.06658, 0.9143, 0.06658, 0.9143, 0.00876, 0.5006, 0.8481, 0.5048, 0.8481, 0.5048, 0.9059, 0.5006, 0.9059, 0.803, 0.4147, 0.7948, 0.4005, 0.8161, 0.3948, 0.8186, 0.399, 0.9553, 0.208, 0.951, 0.208, 0.951, 0.1502, 0.9553, 0.1502, 0.8476, 0.4147, 0.8334, 0.4228, 0.8277, 0.4015, 0.832, 0.399, 0.9674, 0.5941, 0.9717, 0.5941, 0.9717, 0.6519, 0.9674, 0.6519, 0.8557, 0.479, 0.8476, 0.4931, 0.832, 0.4775, 0.8344, 0.4732, 0.6667, 0.9523, 0.6667, 0.8944, 0.6808, 0.8944, 0.6808, 0.9523, 0.5612, 0.9912, 0.557, 0.9912, 0.557, 0.9334, 0.5612, 0.9334, 0.8557, 0.4626, 0.8557, 0.479, 0.8344, 0.4732, 0.8344, 0.4683, 0.6808, 0.9523, 0.6808, 0.8944, 0.6971, 0.8944, 0.6971, 0.9523, 0.9766, 0.5941, 0.9808, 0.5941, 0.9808, 0.6519, 0.9766, 0.6519, 0.8476, 0.4485, 0.8557, 0.4626, 0.8344, 0.4683, 0.832, 0.4641, 0.6971, 0.9523, 0.6971, 0.8944, 0.7113, 0.8944, 0.7113, 0.9523, 0.9354, 0.4358, 0.9396, 0.4358, 0.9396, 0.4937, 0.9354, 0.4937, 0.8334, 0.4403, 0.8476, 0.4485, 0.832, 0.4641, 0.8277, 0.4617, 0.85, 0.8149, 0.85, 0.8727, 0.8359, 0.8727, 0.8359, 0.8149, 0.9396, 0.4358, 0.9445, 0.4358, 0.9445, 0.4937, 0.9396, 0.4937, 0.8171, 0.4403, 0.8334, 0.4403, 0.8277, 0.4617, 0.8228, 0.4617, 0.8359, 0.8149, 0.8359, 0.8727, 0.8195, 0.8727, 0.8195, 0.8149, 0.9445, 0.4358, 0.9488, 0.4358, 0.9488, 0.4937, 0.9445, 0.4937, 0.803, 0.4485, 0.8171, 0.4403, 0.8228, 0.4617, 0.8186, 0.4641, 0.8195, 0.8149, 0.8195, 0.8727, 0.8054, 0.8727, 0.8054, 0.8149, 0.9499, 0.5766, 0.9457, 0.5766, 0.9457, 0.5188, 0.9499, 0.5188, 0.7948, 0.4626, 0.803, 0.4485, 0.8186, 0.4641, 0.8161, 0.4683, 0.6045, 0.9523, 0.6045, 0.8944, 0.6187, 0.8944, 0.6187, 0.9523, 0.9457, 0.5766, 0.9408, 0.5766, 0.9408, 0.5188, 0.9457, 0.5188, 0.7948, 0.479, 0.7948, 0.4626, 0.8161, 0.4683, 0.8161, 0.4732, 0.6187, 0.9523, 0.6187, 0.8944, 0.635, 0.8944, 0.635, 0.9523, 0.803, 0.4931, 0.7948, 0.479, 0.8161, 0.4732, 0.8186, 0.4775, 0.635, 0.9523, 0.635, 0.8944, 0.6491, 0.8944, 0.6491, 0.9523, 0.8334, 0.5013, 0.8171, 0.5013, 0.8228, 0.4799, 0.8277, 0.4799, 0.9408, 0.5766, 0.9365, 0.5766, 0.9365, 0.5188, 0.9408, 0.5188, 0.9179, 0.2834, 0.9179, 0.3413, 0.9037, 0.3413, 0.9037, 0.2834, 0.8171, 0.5013, 0.803, 0.4931, 0.8186, 0.4775, 0.8228, 0.4799, 0.8874, 0.2834, 0.8874, 0.3413, 0.8733, 0.3413, 0.8733, 0.2834, 0.9037, 0.2834, 0.9037, 0.3413, 0.8874, 0.3413, 0.8874, 0.2834, 0.9717, 0.5941, 0.9766, 0.5941, 0.9766, 0.6519, 0.9717, 0.6519, 0.8476, 0.4931, 0.8334, 0.5013, 0.8277, 0.4799, 0.832, 0.4775, 0.5661, 0.9912, 0.5612, 0.9912, 0.5612, 0.9334, 0.5661, 0.9334, 0.5704, 0.9912, 0.5661, 0.9912, 0.5661, 0.9334, 0.5704, 0.9334, 0.9863, 0.9489, 0.982, 0.9489, 0.982, 0.8911, 0.9863, 0.8911, 0.947, 0.6816, 0.9512, 0.6816, 0.9512, 0.7394, 0.947, 0.7394, 0.8171, 0.2834, 0.8334, 0.2834, 0.8277, 0.3048, 0.8228, 0.3048, 0.8557, 0.3057, 0.8557, 0.3221, 0.8344, 0.3164, 0.8344, 0.3115, 0.803, 0.3362, 0.7948, 0.3221, 0.8161, 0.3164, 0.8186, 0.3206, 0.4736, 0.9812, 0.4694, 0.9812, 0.4694, 0.9234, 0.4736, 0.9234, 0.7948, 0.3057, 0.803, 0.2916, 0.8186, 0.3072, 0.8161, 0.3115, 0.803, 0.2916, 0.8171, 0.2834, 0.8228, 0.3048, 0.8186, 0.3072, 0.898, 0.8149, 0.898, 0.8727, 0.8817, 0.8727, 0.8817, 0.8149, 0.8675, 0.948, 0.8675, 0.8902, 0.8817, 0.8902, 0.8817, 0.948, 0.8476, 0.2916, 0.8557, 0.3057, 0.8344, 0.3115, 0.832, 0.3072, 0.8885, 0.5766, 0.8885, 0.5188, 0.9049, 0.5188, 0.9049, 0.5766, 0.9179, 0.4341, 0.9179, 0.4919, 0.9037, 0.4919, 0.9037, 0.4341, 0.9512, 0.6816, 0.9561, 0.6816, 0.9561, 0.7394, 0.9512, 0.7394, 0.8817, 0.948, 0.8817, 0.8902, 0.898, 0.8902, 0.898, 0.948, 0.4694, 0.9812, 0.4645, 0.9812, 0.4645, 0.9234, 0.4694, 0.9234, 0.9766, 0.5766, 0.9717, 0.5766, 0.9717, 0.5188, 0.9766, 0.5188, 0.982, 0.9489, 0.9771, 0.9489, 0.9771, 0.8911, 0.982, 0.8911, 0.9037, 0.4341, 0.9037, 0.4919, 0.8874, 0.4919, 0.8874, 0.4341, 0.8874, 0.4341, 0.8874, 0.4919, 0.8733, 0.4919, 0.8733, 0.4341, 0.8817, 0.8149, 0.8817, 0.8727, 0.8675, 0.8727, 0.8675, 0.8149, 0.8334, 0.3444, 0.8171, 0.3444, 0.8228, 0.323, 0.8277, 0.323, 0.9121, 0.8149, 0.9121, 0.8727, 0.898, 0.8727, 0.898, 0.8149, 0.9561, 0.6816, 0.9603, 0.6816, 0.9603, 0.7394, 0.9561, 0.7394, 0.8171, 0.3444, 0.803, 0.3362, 0.8186, 0.3206, 0.8228, 0.323, 0.9717, 0.5766, 0.9674, 0.5766, 0.9674, 0.5188, 0.9717, 0.5188, 0.8557, 0.3221, 0.8476, 0.3362, 0.832, 0.3206, 0.8344, 0.3164, 0.5484, 0.8406, 0.5342, 0.8324, 0.5499, 0.8168, 0.5541, 0.8192, 0.4598, 0.9059, 0.4598, 0.8481, 0.4739, 0.8481, 0.4739, 0.9059, 0.5342, 0.7878, 0.5484, 0.7796, 0.5541, 0.801, 0.5499, 0.8034, 0.7433, 0.8727, 0.7433, 0.8149, 0.7574, 0.8149, 0.7574, 0.8727, 0.982, 0.8149, 0.9863, 0.8149, 0.9863, 0.8727, 0.982, 0.8727, 0.587, 0.8019, 0.587, 0.8183, 0.5657, 0.8126, 0.5657, 0.8077, 0.9797, 0.4937, 0.9754, 0.4937, 0.9754, 0.4358, 0.9797, 0.4358, 0.7737, 0.8727, 0.7737, 0.8149, 0.7879, 0.8149, 0.7879, 0.8727, 0.9811, 0.06658, 0.9769, 0.06658, 0.9769, 0.00876, 0.9811, 0.00876, 0.9729, 0.8149, 0.9771, 0.8149, 0.9771, 0.8727, 0.9729, 0.8727, 0.946, 0.00876, 0.9502, 0.00876, 0.9502, 0.06658, 0.946, 0.06658, 0.5647, 0.8406, 0.5484, 0.8406, 0.5541, 0.8192, 0.559, 0.8192, 0.5261, 0.8183, 0.5261, 0.8019, 0.5474, 0.8077, 0.5474, 0.8126, 0.5789, 0.7878, 0.587, 0.8019, 0.5657, 0.8077, 0.5632, 0.8034, 0.9903, 0.06658, 0.986, 0.06658, 0.986, 0.00876, 0.9903, 0.00876, 0.587, 0.8183, 0.5789, 0.8324, 0.5632, 0.8168, 0.5657, 0.8126, 0.5789, 0.8324, 0.5647, 0.8406, 0.559, 0.8192, 0.5632, 0.8168, 0.9049, 0.5941, 0.9049, 0.6519, 0.8885, 0.6519, 0.8885, 0.5941, 0.4293, 0.9059, 0.4293, 0.8481, 0.4434, 0.8481, 0.4434, 0.9059, 0.5342, 0.8324, 0.5261, 0.8183, 0.5474, 0.8126, 0.5499, 0.8168, 0.7574, 0.8727, 0.7574, 0.8149, 0.7737, 0.8149, 0.7737, 0.8727, 0.9179, 0.3588, 0.9179, 0.4166, 0.9037, 0.4166, 0.9037, 0.3588, 0.9502, 0.00876, 0.9551, 0.00876, 0.9551, 0.06658, 0.9502, 0.06658, 0.4434, 0.9059, 0.4434, 0.8481, 0.4598, 0.8481, 0.4598, 0.9059, 0.986, 0.06658, 0.9811, 0.06658, 0.9811, 0.00876, 0.986, 0.00876, 0.9754, 0.4937, 0.9705, 0.4937, 0.9705, 0.4358, 0.9754, 0.4358, 0.9771, 0.8149, 0.982, 0.8149, 0.982, 0.8727, 0.9771, 0.8727, 0.9037, 0.3588, 0.9037, 0.4166, 0.8874, 0.4166, 0.8874, 0.3588, 0.8874, 0.3588, 0.8874, 0.4166, 0.8733, 0.4166, 0.8733, 0.3588, 0.8885, 0.5941, 0.8885, 0.6519, 0.8744, 0.6519, 0.8744, 0.5941, 0.5484, 0.7796, 0.5647, 0.7796, 0.559, 0.801, 0.5541, 0.801, 0.919, 0.5941, 0.919, 0.6519, 0.9049, 0.6519, 0.9049, 0.5941, 0.9551, 0.00876, 0.9594, 0.00876, 0.9594, 0.06658, 0.9551, 0.06658, 0.5647, 0.7796, 0.5789, 0.7878, 0.5632, 0.8034, 0.559, 0.801, 0.9705, 0.4937, 0.9663, 0.4937, 0.9663, 0.4358, 0.9705, 0.4358, 0.5261, 0.8019, 0.5342, 0.7878, 0.5499, 0.8034, 0.5474, 0.8077, 0.008762, 0.8322, 0.04293, 0.8322, 0.04293, 0.8848, 0.008762, 0.8848, 0.6483, 0.1326, 0.6045, 0.1326, 0.6045, 0.1085, 0.6483, 0.1085, 0.4731, 0.6589, 0.4293, 0.6589, 0.4293, 0.6524, 0.4731, 0.6524, 0.4026, 0.06126, 0.3934, 0.06132, 0.3934, 0.00876, 0.4026, 0.00876, 0.2891, 0.8322, 0.3233, 0.8322, 0.3233, 0.8848, 0.2891, 0.8848, 0.4731, 0.7521, 0.4293, 0.7521, 0.4293, 0.7279, 0.4731, 0.7279, 0.6483, 0.03942, 0.6045, 0.03942, 0.6045, 0.03292, 0.6483, 0.03292, 0.1406, 0.8322, 0.1498, 0.8322, 0.1498, 0.8848, 0.1406, 0.8848, 0.1314, 0.8322, 0.1406, 0.8322, 0.1406, 0.8848, 0.1314, 0.8848, 0.6483, 0.04593, 0.6045, 0.04593, 0.6045, 0.03942, 0.6483, 0.03942, 0.3233, 0.8322, 0.3325, 0.8323, 0.3325, 0.8848, 0.3233, 0.8848, 0.4731, 0.7279, 0.4293, 0.7279, 0.4293, 0.7214, 0.4731, 0.7214, 0.4118, 0.06132, 0.4026, 0.06126, 0.4026, 0.00876, 0.4118, 0.00876, 0.4731, 0.6654, 0.4293, 0.6654, 0.4293, 0.6589, 0.4731, 0.6589, 0.04293, 0.8322, 0.05213, 0.8322, 0.05213, 0.8848, 0.04293, 0.8848, 0.6483, 0.1085, 0.6045, 0.1085, 0.6045, 0.102, 0.6483, 0.102, 0.04293, 0.00876, 0.05213, 0.00876, 0.05213, 0.02628, 0.04293, 0.02628, 0.04293, 0.02628, 0.05213, 0.02628, 0.05213, 0.8322, 0.04293, 0.8322, 0.4118, 0.8848, 0.4026, 0.8848, 0.4026, 0.8672, 0.4118, 0.8672, 0.4118, 0.8672, 0.4026, 0.8672, 0.4026, 0.06126, 0.4118, 0.06132, 0.3233, 0.00876, 0.3325, 0.00876, 0.3325, 0.02634, 0.3233, 0.02628, 0.3233, 0.02628, 0.3325, 0.02634, 0.3325, 0.8323, 0.3233, 0.8322, 0.1314, 0.00876, 0.1406, 0.00876, 0.1406, 0.02628, 0.1314, 0.02628, 0.1314, 0.02628, 0.1406, 0.02628, 0.1406, 0.8322, 0.1314, 0.8322, 0.1406, 0.00876, 0.1498, 0.00876, 0.1498, 0.02628, 0.1406, 0.02628, 0.1406, 0.02628, 0.1498, 0.02628, 0.1498, 0.8322, 0.1406, 0.8322, 0.2891, 0.00876, 0.3233, 0.00876, 0.3233, 0.02628, 0.2891, 0.02628, 0.2891, 0.02628, 0.3233, 0.02628, 0.3233, 0.8322, 0.2891, 0.8322, 0.4026, 0.8848, 0.3934, 0.8848, 0.3934, 0.8672, 0.4026, 0.8672, 0.4026, 0.8672, 0.3934, 0.8672, 0.3934, 0.06132, 0.4026, 0.06126, 0.008761, 0.00876, 0.04293, 0.00876, 0.04293, 0.02628, 0.008761, 0.02628, 0.008761, 0.02628, 0.04293, 0.02628, 0.04293, 0.8322, 0.008762, 0.8322, 0.587, 0.00876, 0.587, 0.04593, 0.5695, 0.04593, 0.5695, 0.00876, 0.587, 0.04593, 0.587, 0.6158, 0.5695, 0.6158, 0.5695, 0.04593, 0.2015, 0.00876, 0.2716, 0.00876, 0.2716, 0.02628, 0.2015, 0.02628, 0.2015, 0.02628, 0.2716, 0.02628, 0.2716, 0.8322, 0.2015, 0.8322, 0.06133, 0.00876, 0.1314, 0.00876, 0.1314, 0.02628, 0.06133, 0.02628, 0.06133, 0.02628, 0.1314, 0.02628, 0.1314, 0.8322, 0.06133, 0.8322, 0.05213, 0.00876, 0.06133, 0.00876, 0.06133, 0.02628, 0.05213, 0.02628, 0.05213, 0.02628, 0.06133, 0.02628, 0.06133, 0.8322, 0.05213, 0.8322, 0.4731, 0.6654, 0.4731, 0.653, 0.4906, 0.653, 0.4906, 0.6654, 0.4731, 0.653, 0.4731, 0.08309, 0.4906, 0.08309, 0.4906, 0.653, 0.3325, 0.00876, 0.3417, 0.00876, 0.3417, 0.02628, 0.3325, 0.02634, 0.3325, 0.02634, 0.3417, 0.02628, 0.3417, 0.8322, 0.3325, 0.8323, 0.3934, 0.8848, 0.3592, 0.8848, 0.3592, 0.8672, 0.3934, 0.8672, 0.3934, 0.8672, 0.3592, 0.8672, 0.3592, 0.06132, 0.3934, 0.06132, 0.552, 0.6282, 0.5082, 0.6282, 0.5082, 0.6158, 0.552, 0.6158, 0.552, 0.6158, 0.5082, 0.6158, 0.5082, 0.04593, 0.552, 0.04593, 0.1498, 0.00876, 0.184, 0.00876, 0.184, 0.02628, 0.1498, 0.02628, 0.1498, 0.02628, 0.184, 0.02628, 0.184, 0.8322, 0.1498, 0.8322, 0.4731, 0.6282, 0.4293, 0.6282, 0.4293, 0.6158, 0.4731, 0.6158, 0.4731, 0.6158, 0.4293, 0.6158, 0.4293, 0.04593, 0.4731, 0.04593])
me_emitterbarmesh.materials.append(mat_emitterbarmaterial)
me_emitterbarmesh.use_remesh_preserve_volume = False
me_emitterbarmesh.use_remesh_preserve_attributes = False
me_emitterbarmesh.use_mirror_vertex_groups = False
me_emitterbarmesh.use_paint_bone_selection = False
me_emitterbarmesh.use_paint_mask = True
me_emitterbarmesh.update()

# ---- objects
ob_emitterbar = bpy.data.objects.new('EmitterBar', me_emitterbarmesh)

# ---- transforms, parenting, visibility, modifiers, constraints
ob_emitterbar.location = (0.0, 0.0, 0.0)
ob_emitterbar.lineart.crease_threshold = 0.0

# ---- collection membership
col_collection_1.objects.link(ob_emitterbar)

# ---- scene / render settings (as saved in the file)
scene.frame_start = 1; scene.frame_end = 250; scene.frame_set(1)
scene.render.engine = 'CYCLES'
scene.render.resolution_percentage = 50
scene.render.dither_intensity = 0.0
scene.cycles.use_denoising = False
scene.cycles.samples = 10
scene.cycles.sampling_pattern = 'TABULATED_SOBOL'
scene.cycles.light_sampling_threshold = 0.0
scene.cycles.use_adaptive_sampling = False
scene.cycles.use_light_tree = False
scene.cycles.blur_glossy = 0.0
scene.cycles.pixel_filter_type = 'GAUSSIAN'
scene.cycles.sample_clamp_indirect = 0.0
scene.view_settings.view_transform = 'Standard'
bpy.context.view_layer.update()

# ---- added for rendering (the .blend has no active camera and no usable light): camera, sun
cam_auto = bpy.data.cameras.new('AutoCamera')
cam_auto.lens = 50.0
cam_auto.sensor_width = 36.0
cam_auto.clip_end = 1000.0
ob_auto_camera = bpy.data.objects.new('AutoCamera', cam_auto)
scene.collection.objects.link(ob_auto_camera)
ob_auto_camera.location = (9.56568, -12.3288, 12.6525)
ob_auto_camera.rotation_euler = (1.09748, -7.21219e-08, 0.694738)
scene.camera = ob_auto_camera
light_auto_sun = bpy.data.lights.new('AutoSun', 'SUN')
light_auto_sun.energy = 3.0
light_auto_sun.angle = 0.0523599
ob_auto_sun = bpy.data.objects.new('AutoSun', light_auto_sun)
scene.collection.objects.link(ob_auto_sun)
ob_auto_sun.rotation_euler = (0.872665, 0.174533, 0.523599)
bpy.context.view_layer.update()
